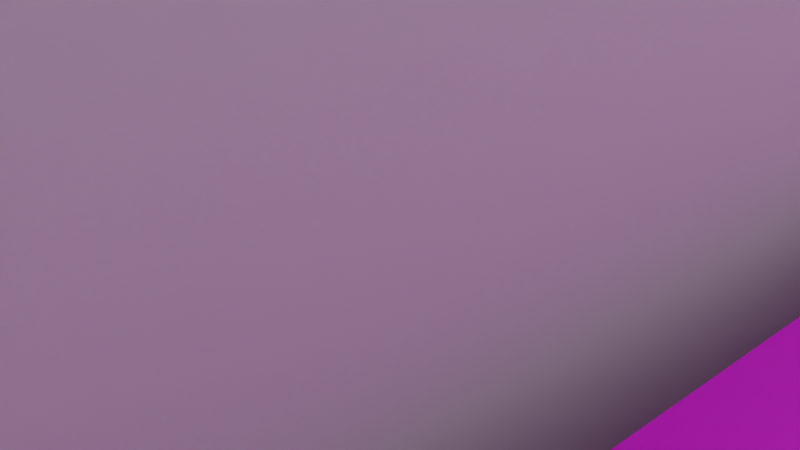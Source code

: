 # Source: start.blend  (saved by Blender 4.0.36; exported with 4.5.12 LTS)
import bpy
from mathutils import Matrix  # noqa: F401  (used for matrix-valued properties, if any)

bpy.ops.wm.read_factory_settings(use_empty=True)
scene = bpy.context.scene
scene.name = 'Scene'

# ---- collections
col_collection = bpy.data.collections.new('Collection'); scene.collection.children.link(col_collection)

# ---- images (referenced by path relative to the original .blend; pixels are not part of the script)
import os
ASSET_DIR = os.environ.get("B2B_ASSET_DIR", "")  # directory of the original .blend (textures are referenced by path, not embedded)
HERE = os.path.dirname(os.path.abspath(__file__))  # packed textures are extracted next to this script under _unpacked/

def load_image(name, relpath, width, height, colorspace="sRGB"):
    """Load a texture the original file referenced (path relative to the .blend, or extracted next to this script)."""
    p = next((c for c in (os.path.join(HERE, relpath), os.path.join(ASSET_DIR, relpath)) if relpath and os.path.exists(c)), "")
    if p:
        img = bpy.data.images.load(p, check_existing=True)
        img.name = name
    else:  # same state as the original file: an image datablock whose file is absent (Cycles renders it pink)
        img = bpy.data.images.new(name, width, height)
        img.source = "FILE"
        img.filepath = "//" + (relpath or name)
    img.colorspace_settings.name = colorspace
    return img
img_human_png = load_image('human.png', 'human.png', 1024, 1024, 'sRGB')
img_human_png_001 = load_image('human.png.001', 'human.png', 1024, 1024, 'sRGB')
img_human_png_002 = load_image('human.png.002', 'human.png', 1024, 1024, 'sRGB')
img_wood041_2k_png_color_png = load_image('Wood041_2K-PNG_Color.png', 'Wood041_2K-PNG_Color.png', 1024, 1024, 'sRGB')
img_wood041_2k_png_color_png_001 = load_image('Wood041_2K-PNG_Color.png.001', 'Wood041_2K-PNG_Color.png', 1024, 1024, 'sRGB')
img_human_png_004 = load_image('human.png.004', 'human.png', 1024, 1024, 'sRGB')

# ---- materials (node trees are filled in below, after node groups)
mat_road = bpy.data.materials.new('road')
mat_human = bpy.data.materials.new('human')
mat_human.alpha_threshold = 0.1224
mat_human_001 = bpy.data.materials.new('human.001')
mat_human_001.alpha_threshold = 0.1224
mat_human_002 = bpy.data.materials.new('human.002')
mat_human_002.alpha_threshold = 0.1224
mat_wood = bpy.data.materials.new('Wood')
mat_wood_side = bpy.data.materials.new('wood_side')
mat_building = bpy.data.materials.new('building')
mat_x = bpy.data.materials.new('入口')
mat_wood_001 = bpy.data.materials.new('Wood.001')
mat_wood_side_001 = bpy.data.materials.new('wood_side.001')
mat_kakebasi = bpy.data.materials.new('kakebasi')

# ---- material node trees
mat_road.use_nodes = True; mat_road.node_tree.nodes.clear()
_N = mat_road.node_tree.nodes; _L = mat_road.node_tree.links
n0 = _N.new('ShaderNodeBsdfPrincipled'); n0.name = 'プリンシプルBSDF'; n0.location = (10, 300)
n0.distribution = 'GGX'
n0.subsurface_method = 'RANDOM_WALK_SKIN'
n0.inputs[0].default_value = (0.008075, 0.008075, 0.008075, 1.0)
n0.inputs[3].default_value = 1.45
n0.inputs[27].default_value = (0.0, 0.0, 0.0, 1.0)
n0.inputs[28].default_value = 1.0
n1 = _N.new('ShaderNodeOutputMaterial'); n1.name = 'マテリアル出力'; n1.location = (300, 300)
_L.new(n0.outputs[0], n1.inputs[0])
n1.is_active_output = True
mat_human.use_nodes = True; mat_human.node_tree.nodes.clear()
_N = mat_human.node_tree.nodes; _L = mat_human.node_tree.links
n0 = _N.new('ShaderNodeBsdfPrincipled'); n0.name = 'プリンシプルBSDF'; n0.location = (10, 300)
n0.distribution = 'GGX'
n0.subsurface_method = 'RANDOM_WALK_SKIN'
n0.inputs[3].default_value = 1.45
n0.inputs[27].default_value = (0.0, 0.0, 0.0, 1.0)
n0.inputs[28].default_value = 1.0
n1 = _N.new('ShaderNodeOutputMaterial'); n1.name = 'マテリアル出力'; n1.location = (300, 300)
n2 = _N.new('ShaderNodeTexImage'); n2.name = '画像テクスチャ'; n2.location = (-280, 280)
n2.image = img_human_png
_L.new(n0.outputs[0], n1.inputs[0])
_L.new(n2.outputs[0], n0.inputs[0])
_L.new(n2.outputs[1], n0.inputs[4])
n1.is_active_output = True
mat_human_001.use_nodes = True; mat_human_001.node_tree.nodes.clear()
_N = mat_human_001.node_tree.nodes; _L = mat_human_001.node_tree.links
n0 = _N.new('ShaderNodeBsdfPrincipled'); n0.name = 'プリンシプルBSDF'; n0.location = (10, 300)
n0.distribution = 'GGX'
n0.subsurface_method = 'RANDOM_WALK_SKIN'
n0.inputs[3].default_value = 1.45
n0.inputs[27].default_value = (0.0, 0.0, 0.0, 1.0)
n0.inputs[28].default_value = 1.0
n1 = _N.new('ShaderNodeOutputMaterial'); n1.name = 'マテリアル出力'; n1.location = (300, 300)
n2 = _N.new('ShaderNodeTexImage'); n2.name = '画像テクスチャ'; n2.location = (-280, 280)
n2.image = img_human_png_001
_L.new(n0.outputs[0], n1.inputs[0])
_L.new(n2.outputs[0], n0.inputs[0])
_L.new(n2.outputs[1], n0.inputs[4])
n1.is_active_output = True
mat_human_002.use_nodes = True; mat_human_002.node_tree.nodes.clear()
_N = mat_human_002.node_tree.nodes; _L = mat_human_002.node_tree.links
n0 = _N.new('ShaderNodeBsdfPrincipled'); n0.name = 'プリンシプルBSDF'; n0.location = (10, 300)
n0.distribution = 'GGX'
n0.subsurface_method = 'RANDOM_WALK_SKIN'
n0.inputs[3].default_value = 1.45
n0.inputs[27].default_value = (0.0, 0.0, 0.0, 1.0)
n0.inputs[28].default_value = 1.0
n1 = _N.new('ShaderNodeOutputMaterial'); n1.name = 'マテリアル出力'; n1.location = (300, 300)
n2 = _N.new('ShaderNodeTexImage'); n2.name = '画像テクスチャ'; n2.location = (-280, 280)
n2.image = img_human_png_002
_L.new(n0.outputs[0], n1.inputs[0])
_L.new(n2.outputs[0], n0.inputs[0])
_L.new(n2.outputs[1], n0.inputs[4])
n1.is_active_output = True
mat_wood.use_nodes = True; mat_wood.node_tree.nodes.clear()
_N = mat_wood.node_tree.nodes; _L = mat_wood.node_tree.links
n0 = _N.new('ShaderNodeBsdfPrincipled'); n0.name = 'プリンシプルBSDF'; n0.location = (10, 300)
n0.distribution = 'GGX'
n0.subsurface_method = 'RANDOM_WALK_SKIN'
n0.inputs[3].default_value = 1.45
n0.inputs[27].default_value = (0.0, 0.0, 0.0, 1.0)
n0.inputs[28].default_value = 1.0
n1 = _N.new('ShaderNodeOutputMaterial'); n1.name = 'マテリアル出力'; n1.location = (300, 300)
n2 = _N.new('ShaderNodeTexImage'); n2.name = '画像テクスチャ'; n2.location = (-280, 280)
n2.image = img_wood041_2k_png_color_png
_L.new(n0.outputs[0], n1.inputs[0])
_L.new(n2.outputs[0], n0.inputs[0])
n1.is_active_output = True
mat_wood_side.use_nodes = True; mat_wood_side.node_tree.nodes.clear()
_N = mat_wood_side.node_tree.nodes; _L = mat_wood_side.node_tree.links
n0 = _N.new('ShaderNodeBsdfPrincipled'); n0.name = 'プリンシプルBSDF'; n0.location = (10, 300)
n0.distribution = 'GGX'
n0.subsurface_method = 'RANDOM_WALK_SKIN'
n0.inputs[3].default_value = 1.45
n0.inputs[27].default_value = (0.0, 0.0, 0.0, 1.0)
n0.inputs[28].default_value = 1.0
n1 = _N.new('ShaderNodeOutputMaterial'); n1.name = 'マテリアル出力'; n1.location = (300, 300)
n2 = _N.new('ShaderNodeTexCoord'); n2.name = 'テクスチャ座標'; n2.location = (-1078, 70)
n3 = _N.new('ShaderNodeTexImage'); n3.name = '画像テクスチャ'; n3.location = (-413, 239)
n3.image = img_human_png
n4 = _N.new('ShaderNodeMapping'); n4.name = 'マッピング'; n4.location = (-686, 192)
n4.inputs[3].default_value = (1.0, 1.0, 13.6)
_L.new(n0.outputs[0], n1.inputs[0])
_L.new(n2.outputs[2], n4.inputs[0])
_L.new(n4.outputs[0], n3.inputs[0])
_L.new(n3.outputs[0], n0.inputs[0])
n1.is_active_output = True
mat_building.use_nodes = True; mat_building.node_tree.nodes.clear()
_N = mat_building.node_tree.nodes; _L = mat_building.node_tree.links
n0 = _N.new('ShaderNodeBsdfPrincipled'); n0.name = 'プリンシプルBSDF'; n0.location = (10, 300)
n0.distribution = 'GGX'
n0.subsurface_method = 'RANDOM_WALK_SKIN'
n0.inputs[0].default_value = (1.0, 1.0, 1.0, 1.0)
n0.inputs[3].default_value = 1.45
n0.inputs[27].default_value = (0.0, 0.0, 0.0, 1.0)
n0.inputs[28].default_value = 1.0
n1 = _N.new('ShaderNodeOutputMaterial'); n1.name = 'マテリアル出力'; n1.location = (300, 300)
_L.new(n0.outputs[0], n1.inputs[0])
n1.is_active_output = True
mat_x.use_nodes = True; mat_x.node_tree.nodes.clear()
_N = mat_x.node_tree.nodes; _L = mat_x.node_tree.links
n0 = _N.new('ShaderNodeBsdfPrincipled'); n0.name = 'プリンシプルBSDF'; n0.location = (10, 300)
n0.distribution = 'GGX'
n0.subsurface_method = 'RANDOM_WALK_SKIN'
n0.inputs[0].default_value = (0.0, 0.0, 0.0, 1.0)
n0.inputs[2].default_value = 1.0
n0.inputs[3].default_value = 1.45
n0.inputs[27].default_value = (0.0, 0.0, 0.0, 1.0)
n0.inputs[28].default_value = 1.0
n1 = _N.new('ShaderNodeOutputMaterial'); n1.name = 'マテリアル出力'; n1.location = (300, 300)
_L.new(n0.outputs[0], n1.inputs[0])
n1.is_active_output = True
mat_wood_001.use_nodes = True; mat_wood_001.node_tree.nodes.clear()
_N = mat_wood_001.node_tree.nodes; _L = mat_wood_001.node_tree.links
n0 = _N.new('ShaderNodeBsdfPrincipled'); n0.name = 'プリンシプルBSDF'; n0.location = (10, 300)
n0.distribution = 'GGX'
n0.subsurface_method = 'RANDOM_WALK_SKIN'
n0.inputs[3].default_value = 1.45
n0.inputs[27].default_value = (0.0, 0.0, 0.0, 1.0)
n0.inputs[28].default_value = 1.0
n1 = _N.new('ShaderNodeOutputMaterial'); n1.name = 'マテリアル出力'; n1.location = (300, 300)
n2 = _N.new('ShaderNodeTexImage'); n2.name = '画像テクスチャ'; n2.location = (-280, 280)
n2.image = img_wood041_2k_png_color_png_001
_L.new(n0.outputs[0], n1.inputs[0])
_L.new(n2.outputs[0], n0.inputs[0])
n1.is_active_output = True
mat_wood_side_001.use_nodes = True; mat_wood_side_001.node_tree.nodes.clear()
_N = mat_wood_side_001.node_tree.nodes; _L = mat_wood_side_001.node_tree.links
n0 = _N.new('ShaderNodeBsdfPrincipled'); n0.name = 'プリンシプルBSDF'; n0.location = (10, 300)
n0.distribution = 'GGX'
n0.subsurface_method = 'RANDOM_WALK_SKIN'
n0.inputs[3].default_value = 1.45
n0.inputs[27].default_value = (0.0, 0.0, 0.0, 1.0)
n0.inputs[28].default_value = 1.0
n1 = _N.new('ShaderNodeOutputMaterial'); n1.name = 'マテリアル出力'; n1.location = (300, 300)
n2 = _N.new('ShaderNodeTexCoord'); n2.name = 'テクスチャ座標'; n2.location = (-1078, 70)
n3 = _N.new('ShaderNodeTexImage'); n3.name = '画像テクスチャ'; n3.location = (-413, 239)
n3.image = img_human_png_004
n4 = _N.new('ShaderNodeMapping'); n4.name = 'マッピング'; n4.location = (-686, 192)
n4.inputs[3].default_value = (1.0, 1.0, 13.6)
_L.new(n0.outputs[0], n1.inputs[0])
_L.new(n2.outputs[2], n4.inputs[0])
_L.new(n4.outputs[0], n3.inputs[0])
_L.new(n3.outputs[0], n0.inputs[0])
n1.is_active_output = True
mat_kakebasi.use_nodes = True; mat_kakebasi.node_tree.nodes.clear()
_N = mat_kakebasi.node_tree.nodes; _L = mat_kakebasi.node_tree.links
n0 = _N.new('ShaderNodeBsdfPrincipled'); n0.name = 'プリンシプルBSDF'; n0.location = (10, 300)
n0.distribution = 'GGX'
n0.subsurface_method = 'RANDOM_WALK_SKIN'
n0.inputs[0].default_value = (0.1282, 0.1282, 0.1282, 1.0)
n0.inputs[3].default_value = 1.45
n0.inputs[27].default_value = (0.0, 0.0, 0.0, 1.0)
n0.inputs[28].default_value = 1.0
n1 = _N.new('ShaderNodeOutputMaterial'); n1.name = 'マテリアル出力'; n1.location = (300, 300)
_L.new(n0.outputs[0], n1.inputs[0])
n1.is_active_output = True

# ---- world
world_world = bpy.data.worlds.new('World'); scene.world = world_world
world_world.use_nodes = True; world_world.node_tree.nodes.clear()
_N = world_world.node_tree.nodes; _L = world_world.node_tree.links
n0 = _N.new('ShaderNodeOutputWorld'); n0.name = 'World Output'; n0.location = (300, 300)
n1 = _N.new('ShaderNodeBackground'); n1.name = 'Background'; n1.location = (10, 300)
n1.inputs[0].default_value = (0.05088, 0.05088, 0.05088, 1.0)
_L.new(n1.outputs[0], n0.inputs[0])
n0.is_active_output = True
world_world.color = (0.05088, 0.05088, 0.05088)
world_world.use_sun_shadow = False
world_world.sun_shadow_jitter_overblur = 0.0

# ---- cameras
cam_camera = bpy.data.cameras.new('Camera')
cam_camera.clip_end = 100.0
cam_camera.ortho_scale = 7.314

# ---- lights
light_light = bpy.data.lights.new('Light', 'POINT')
light_light.transmission_factor = 0.0
light_light.use_soft_falloff = False
light_light.energy = 1000.0
light_light.shadow_soft_size = 0.1
light_light.shadow_maximum_resolution = 0.006
light_light.use_absolute_resolution = True

# ---- meshes
me_x = bpy.data.meshes.new('平面')
me_x.from_pydata([(-1.0, -1.0, 0.0), (1.0, -1.0, 0.0), (-1.0, 1.0, 0.0), (1.0, 1.0, 0.0)], [], [(0, 1, 3, 2)])
_uv = me_x.uv_layers.new(name='UVマップ')
_uv.uv.foreach_set('vector', [0.0, 0.0, 1.0, 0.0, 1.0, 1.0, 0.0, 1.0])
me_x.materials.append(mat_road)
me_x.materials.append(None)
me_x.update()
me_002 = bpy.data.meshes.new('平面.002')
me_002.from_pydata([(-1.0, -1.0, 0.0), (1.0, -1.0, 0.0), (-1.0, 1.0, 0.0), (1.0, 1.0, 0.0)], [], [(0, 1, 3, 2)])
_uv = me_002.uv_layers.new(name='UVマップ')
_uv.uv.foreach_set('vector', [0.0, 0.0, 1.0, 0.0, 1.0, 1.0, 0.0, 1.0])
me_002.materials.append(mat_human)
me_002.update()
me_003 = bpy.data.meshes.new('平面.003')
me_003.from_pydata([(-1.0, -1.0, 0.0), (1.0, -1.0, 0.0), (-1.0, 1.0, 0.0), (1.0, 1.0, 0.0)], [], [(0, 1, 3, 2)])
_uv = me_003.uv_layers.new(name='UVマップ')
_uv.uv.foreach_set('vector', [0.0, 0.0, 1.0, 0.0, 1.0, 1.0, 0.0, 1.0])
me_003.materials.append(mat_human_001)
me_003.update()
me_004 = bpy.data.meshes.new('平面.004')
me_004.from_pydata([(-1.0, -1.0, 0.0), (1.0, -1.0, 0.0), (-1.0, 1.0, 0.0), (1.0, 1.0, 0.0)], [], [(0, 1, 3, 2)])
_uv = me_004.uv_layers.new(name='UVマップ')
_uv.uv.foreach_set('vector', [0.0, 0.0, 1.0, 0.0, 1.0, 1.0, 0.0, 1.0])
me_004.materials.append(mat_human_002)
me_004.update()
me_005 = bpy.data.meshes.new('平面.005')
me_005.from_pydata([(-1.0, -1.0, 0.0), (1.0, -1.0, 0.0), (-1.0, 1.0, 0.0), (1.0, 1.0, 0.0), (-1.0, -1.0, -0.2545), (1.0, -1.0, -0.2545), (-1.0, 1.0, -0.2545), (1.0, 1.0, -0.2545)], [], [(0, 1, 3, 2), (4, 6, 7, 5), (3, 7, 6, 2), (0, 4, 5, 1), (1, 5, 7, 3), (2, 6, 4, 0)])
_uv = me_005.uv_layers.new(name='UVマップ')
_uv.uv.foreach_set('vector', [0.4341, 0.4341, 1.0, 0.4341, 1.0, 1.0, 0.4341, 1.0, 0.4341, 0.4341, 0.4341, 1.0, 1.0, 1.0, 1.0, 0.4341, 1.0, 1.0, 1.0, 1.0, 0.4341, 1.0, 0.4341, 1.0, 0.4636, 0.06005, 0.5005, 0.4341, 0.991, 0.5049, 1.0, 0.0945, 1.0, 0.4341, 1.0, 0.4341, 1.0, 1.0, 1.0, 1.0, -0.003934, 0.9975, 0.3627, 1.0, 0.3697, 0.005263, 0.004678, 0.006288])
me_005.materials.append(mat_wood)
me_005.materials.append(mat_wood_side)
me_005.update()
me_006 = bpy.data.meshes.new('平面.006')
me_006.from_pydata([(-1.0, -1.0, 0.0), (1.0, -1.0, 0.0), (-1.0, 1.0, 0.0), (1.0, 1.0, 0.0)], [], [(0, 1, 3, 2)])
_uv = me_006.uv_layers.new(name='UVマップ')
_uv.uv.foreach_set('vector', [0.0, 0.0, 1.0, 0.0, 1.0, 1.0, 0.0, 1.0])
me_006.materials.append(mat_road)
me_006.update()
me_001 = bpy.data.meshes.new('立方体.001')
me_001.from_pydata([(-1.0, -1.0, -1.0), (-1.0, -1.0, 1.0), (-1.0, 1.0, -1.0), (-1.0, 1.0, 1.0), (1.0, -1.0, -1.0), (1.0, -1.0, 1.0), (1.0, 1.0, -1.0), (1.0, 1.0, 1.0)], [], [(0, 1, 3, 2), (2, 3, 7, 6), (6, 7, 5, 4), (4, 5, 1, 0), (2, 6, 4, 0), (7, 3, 1, 5)])
_uv = me_001.uv_layers.new(name='UVマップ')
_uv.uv.foreach_set('vector', [0.375, 0.0, 0.625, 0.0, 0.625, 0.25, 0.375, 0.25, 0.375, 0.25, 0.625, 0.25, 0.625, 0.5, 0.375, 0.5, 0.375, 0.5, 0.625, 0.5, 0.625, 0.75, 0.375, 0.75, 0.375, 0.75, 0.625, 0.75, 0.625, 1.0, 0.375, 1.0, 0.125, 0.5, 0.375, 0.5, 0.375, 0.75, 0.125, 0.75, 0.625, 0.5, 0.875, 0.5, 0.875, 0.75, 0.625, 0.75])
me_001.update()
me_002_1 = bpy.data.meshes.new('立方体.002')
me_002_1.from_pydata([(-1.064, -1.064, -1.064), (-5.688, 0.3587, -0.7799), (-1.064, -1.064, 1.064), (-5.688, 0.3588, -0.3648), (-1.064, 1.064, -1.064), (-5.688, 0.5916, -0.7799), (-1.064, 1.064, 1.064), (-5.688, 0.5915, -0.3648), (1.064, -1.064, -1.064), (1.064, -1.064, 1.064), (1.064, 1.064, -1.064), (1.064, 1.064, 1.064), (-0.5183, 1.11, -0.2391), (-0.5183, 1.104, -0.9394), (0.5183, 1.11, -0.2391), (0.5183, 1.104, -0.9394), (-0.5183, -1.104, -0.9394), (0.5183, -1.104, -0.9394), (-1.1, 0.3893, -0.7808), (-1.064, 0.3588, -0.3648), (-1.064, 0.5915, -0.3648), (-1.1, 0.561, -0.7808), (-1.0, -1.0, -1.0), (-5.625, 0.4223, -0.6805), (-1.0, -1.0, 1.0), (-5.625, 0.4223, -0.4283), (-1.0, 1.0, -1.0), (-5.625, 0.528, -0.6805), (-1.0, 1.0, 1.0), (-5.625, 0.528, -0.4283), (1.0, -1.0, -1.0), (1.0, -1.0, 1.0), (1.0, 1.0, -1.0), (1.0, 1.0, 1.0), (-0.5183, 1.0, -0.2391), (-0.5183, 1.0, -0.9742), (0.5183, 1.0, -0.2391), (0.5183, 1.0, -0.9742), (-0.5183, -1.0, -0.9742), (0.5183, -1.0, -0.9742), (-1.0, 0.4223, -0.7116), (-1.0, 0.4223, -0.4283), (-1.0, 0.528, -0.4283), (-1.0, 0.528, -0.7116)], [], [(0, 2, 6, 4, 21, 20, 19, 18), (4, 0, 18, 21), (13, 4, 6, 11, 10, 15, 14, 12), (10, 4, 13, 15), (10, 11, 9, 8), (16, 0, 8, 17), (4, 10, 8, 0), (11, 6, 2, 9), (17, 15, 13, 16), (5, 7, 20, 21), (3, 1, 18, 19), (18, 1, 5, 21), (20, 7, 3, 19), (22, 40, 41, 42, 43, 26, 28, 24), (26, 43, 40, 22), (35, 34, 36, 37, 32, 33, 28, 26), (32, 37, 35, 26), (32, 30, 31, 33), (38, 39, 30, 22), (26, 22, 30, 32), (33, 31, 24, 28), (39, 38, 35, 37), (27, 43, 42, 29), (25, 41, 40, 23), (40, 43, 27, 23), (42, 41, 25, 29), (13, 12, 34, 35), (12, 14, 36, 34), (14, 15, 37, 36), (16, 13, 35, 38), (15, 17, 39, 37), (30, 22, 24, 31), (9, 2, 0, 16, 17, 8)])
me_002_1.polygons.foreach_set('material_index', [0, 0, 0, 0, 0, 0, 0, 0, 0, 1, 1, 1, 1, 0, 0, 0, 0, 0, 0, 0, 0, 0, 1, 1, 1, 1, 0, 0, 0, 0, 0, 0, 0])
_uv = me_002_1.uv_layers.new(name='UVマップ')
_uv.uv.foreach_set('vector', [0.375, 0.0, 0.625, 0.0, 0.625, 0.25, 0.375, 0.25, 0.4104, 0.191, 0.4465, 0.191, 0.4465, 0.1778, 0.4104, 0.1778, 0.375, 0.25, 0.375, 0.0, 0.4104, 0.1778, 0.4104, 0.191, 0.3782, 0.3102, 0.375, 0.25, 0.625, 0.25, 0.625, 0.5, 0.375, 0.5, 0.3782, 0.4398, 0.4701, 0.4398, 0.4701, 0.3102, 0.375, 0.5, 0.375, 0.25, 0.3782, 0.3102, 0.3782, 0.4398, 0.375, 0.5, 0.625, 0.5, 0.625, 0.75, 0.375, 0.75, 0.3782, 0.9398, 0.375, 1.0, 0.375, 0.75, 0.3782, 0.8102, 0.125, 0.5, 0.375, 0.5, 0.375, 0.75, 0.125, 0.75, 0.625, 0.5, 0.875, 0.5, 0.875, 0.75, 0.625, 0.75, 0.125, 0.5214, 0.125, 0.7286, 0.375, 0.7286, 0.375, 0.5214, 0.375, 0.25, 0.625, 0.25, 0.625, 0.4858, 0.375, 0.4858, 0.625, 1.0, 0.375, 1.0, 0.375, 0.7642, 0.625, 0.7642, 0.3608, 0.75, 0.125, 0.75, 0.125, 0.5, 0.3608, 0.5, 0.6392, 0.5, 0.875, 0.5, 0.875, 0.75, 0.6392, 0.75, 0.375, 0.0, 0.4104, 0.1778, 0.4465, 0.1778, 0.4465, 0.191, 0.4104, 0.191, 0.375, 0.25, 0.625, 0.25, 0.625, 0.0, 0.375, 0.25, 0.4104, 0.191, 0.4104, 0.1778, 0.375, 0.0, 0.3782, 0.3102, 0.4701, 0.3102, 0.4701, 0.4398, 0.3782, 0.4398, 0.375, 0.5, 0.625, 0.5, 0.625, 0.25, 0.375, 0.25, 0.375, 0.5, 0.3782, 0.4398, 0.3782, 0.3102, 0.375, 0.25, 0.375, 0.5, 0.375, 0.75, 0.625, 0.75, 0.625, 0.5, 0.3782, 0.9398, 0.3782, 0.8102, 0.375, 0.75, 0.375, 1.0, 0.125, 0.5, 0.125, 0.75, 0.375, 0.75, 0.375, 0.5, 0.625, 0.5, 0.625, 0.75, 0.875, 0.75, 0.875, 0.5, 0.125, 0.5214, 0.375, 0.5214, 0.375, 0.7286, 0.125, 0.7286, 0.375, 0.25, 0.375, 0.4858, 0.625, 0.4858, 0.625, 0.25, 0.625, 1.0, 0.625, 0.7642, 0.375, 0.7642, 0.375, 1.0, 0.3608, 0.75, 0.3608, 0.5, 0.125, 0.5, 0.125, 0.75, 0.6392, 0.5, 0.6392, 0.75, 0.875, 0.75, 0.875, 0.5, 0.3782, 0.3102, 0.4701, 0.3102, 0.4701, 0.3102, 0.3782, 0.3102, 0.4701, 0.3102, 0.4701, 0.4398, 0.4701, 0.4398, 0.4701, 0.3102, 0.4701, 0.4398, 0.3782, 0.4398, 0.3782, 0.4398, 0.4701, 0.4398, 0.375, 0.5214, 0.375, 0.7286, 0.375, 0.7286, 0.375, 0.5214, 0.125, 0.7286, 0.125, 0.5214, 0.125, 0.5214, 0.125, 0.7286, 0.0, 0.0, 0.0, 0.0, 0.0, 0.0, 0.0, 0.0, 0.625, 0.75, 0.875, 0.75, 0.375, 0.0, 0.3782, 0.9398, 0.3782, 0.8102, 0.375, 0.75])
me_002_1.materials.append(mat_building)
me_002_1.materials.append(mat_x)
me_002_1.update()
me_003_1 = bpy.data.meshes.new('立方体.003')
me_003_1.from_pydata([(-1.0, -1.0, -1.0), (-1.0, -1.0, 1.0), (-1.0, 1.0, -1.0), (-1.0, 1.0, 1.0), (1.0, -1.0, -1.0), (1.0, -1.0, 1.0), (1.0, 1.0, -1.0), (1.0, 1.0, 1.0)], [], [(0, 1, 3, 2), (2, 3, 7, 6), (6, 7, 5, 4), (4, 5, 1, 0), (2, 6, 4, 0), (7, 3, 1, 5)])
_uv = me_003_1.uv_layers.new(name='UVマップ')
_uv.uv.foreach_set('vector', [0.375, 0.0, 0.625, 0.0, 0.625, 0.25, 0.375, 0.25, 0.375, 0.25, 0.625, 0.25, 0.625, 0.5, 0.375, 0.5, 0.375, 0.5, 0.625, 0.5, 0.625, 0.75, 0.375, 0.75, 0.375, 0.75, 0.625, 0.75, 0.625, 1.0, 0.375, 1.0, 0.125, 0.5, 0.375, 0.5, 0.375, 0.75, 0.125, 0.75, 0.625, 0.5, 0.875, 0.5, 0.875, 0.75, 0.625, 0.75])
me_003_1.update()
me_008 = bpy.data.meshes.new('平面.008')
me_008.from_pydata([(-1.0, -1.0, 0.0), (1.0, -1.0, 0.0), (-1.0, 1.0, 0.0), (1.0, 1.0, 0.0), (-1.0, -1.0, -0.2545), (1.0, -1.0, -0.2545), (-1.0, 1.0, -0.2545), (1.0, 1.0, -0.2545)], [], [(0, 1, 3, 2), (4, 6, 7, 5), (3, 7, 6, 2), (0, 4, 5, 1), (1, 5, 7, 3), (2, 6, 4, 0)])
_uv = me_008.uv_layers.new(name='UVマップ')
_uv.uv.foreach_set('vector', [0.4341, 0.4341, 1.0, 0.4341, 1.0, 1.0, 0.4341, 1.0, 0.4341, 0.4341, 0.4341, 1.0, 1.0, 1.0, 1.0, 0.4341, 1.0, 1.0, 1.0, 1.0, 0.4341, 1.0, 0.4341, 1.0, 0.4636, 0.06005, 0.5005, 0.4341, 0.991, 0.5049, 1.0, 0.0945, 1.0, 0.4341, 1.0, 0.4341, 1.0, 1.0, 1.0, 1.0, -0.003934, 0.9975, 0.3627, 1.0, 0.3697, 0.005263, 0.004678, 0.006288])
me_008.materials.append(mat_wood_001)
me_008.materials.append(mat_wood_side_001)
me_008.update()
me_004_1 = bpy.data.meshes.new('立方体.004')
me_004_1.from_pydata([(-1.0, -1.0, -1.0), (-1.0, -1.0, 1.0), (-1.0, 1.0, -1.0), (-1.0, 1.0, 1.0), (1.0, -1.0, -1.0), (1.0, -1.0, 1.0), (1.0, 1.0, -1.0), (1.0, 1.0, 1.0)], [], [(0, 1, 3, 2), (2, 3, 7, 6), (6, 7, 5, 4), (4, 5, 1, 0), (2, 6, 4, 0), (7, 3, 1, 5)])
_uv = me_004_1.uv_layers.new(name='UVマップ')
_uv.uv.foreach_set('vector', [0.375, 0.0, 0.625, 0.0, 0.625, 0.25, 0.375, 0.25, 0.375, 0.25, 0.625, 0.25, 0.625, 0.5, 0.375, 0.5, 0.375, 0.5, 0.625, 0.5, 0.625, 0.75, 0.375, 0.75, 0.375, 0.75, 0.625, 0.75, 0.625, 1.0, 0.375, 1.0, 0.125, 0.5, 0.375, 0.5, 0.375, 0.75, 0.125, 0.75, 0.625, 0.5, 0.875, 0.5, 0.875, 0.75, 0.625, 0.75])
me_004_1.materials.append(mat_kakebasi)
me_004_1.update()

# ---- objects
ob_light = bpy.data.objects.new('Light', light_light)
ob_camera = bpy.data.objects.new('Camera', cam_camera)
ob_x = bpy.data.objects.new('滑走路', me_x)
ob_human = bpy.data.objects.new('Human', me_002)
ob_human2 = bpy.data.objects.new('Human2', me_003)
ob_human3 = bpy.data.objects.new('Human3', me_004)
ob_waitarea = bpy.data.objects.new('WaitArea', me_005)
ob_inside = bpy.data.objects.new('滑走路InSide', me_006)
ob_001 = bpy.data.objects.new('立方体.001', me_001)
ob_building = bpy.data.objects.new('Building', me_002_1)
ob_x_1 = bpy.data.objects.new('穴あけ用', me_003_1)
ob_waitarea_001 = bpy.data.objects.new('WaitArea.001', me_008)
ob_x_2 = bpy.data.objects.new('立方体', me_004_1)

# ---- transforms, parenting, visibility, modifiers, constraints
ob_light.location = (1.726, 1.005, 14.03)
ob_light.rotation_euler = (0.6503, 0.05522, 1.866)
ob_light.lock_rotations_4d = False
ob_light.empty_display_type = 'ARROWS'
ob_light.color = (0.0, 0.0, 0.0, 0.0)
ob_light.lineart.crease_threshold = 0.0
ob_camera.location = (7.359, -6.926, 4.958)
ob_camera.rotation_euler = (1.109, 0.0, 0.8149)
ob_camera.lock_rotations_4d = False
ob_camera.empty_display_type = 'ARROWS'
ob_camera.color = (0.0, 0.0, 0.0, 0.0)
ob_camera.display_type = 'WIRE'
ob_camera.lineart.crease_threshold = 0.0
ob_x.location = (0.0, 0.0, 0.0)
ob_x.scale = (5.0, 20.0, 4.599)
ob_human.location = (-6.799, 1.854, 3.494)
ob_human.rotation_euler = (1.571, -0.0, -1.718)
ob_human.scale = (0.3291, 1.399, 1.645)
ob_human2.location = (-6.799, 2.956, 3.494)
ob_human2.rotation_euler = (1.571, -0.0, -1.718)
ob_human2.scale = (0.3291, 1.399, 1.645)
ob_human3.location = (-6.799, 4.228, 3.494)
ob_human3.rotation_euler = (1.571, -0.0, -1.718)
ob_human3.scale = (0.3291, 1.399, 1.645)
ob_waitarea.location = (7.551, 0.0, 2.4)
ob_waitarea.scale = (2.051, 21.22, 9.548)
ob_inside.location = (0.0, 0.0, 0.5875)
ob_inside.scale = (2.989, 23.45, 4.599)
ob_001.location = (-30.49, 10.09, 3.597)
ob_001.scale = (23.56, 1.123, 1.242)
ob_building.location = (0.0, 0.0, 8.528)
ob_building.scale = (9.609, 21.24, 8.614)
ob_x_1.location = (0.0, 0.0, 3.302)
ob_x_1.scale = (-4.981, -25.64, 3.166)
ob_waitarea_001.location = (-7.289, 0.0, 2.4)
ob_waitarea_001.rotation_euler = (0.0, 0.0, 3.142)
ob_waitarea_001.scale = (2.238, 21.22, 9.548)
ob_waitarea_001.lock_rotation = (True, False, False)
ob_x_2.location = (-4.054, -1.913, 2.252)
ob_x_2.scale = (1.0, 1.0, 0.1731)

# ---- collection membership
col_collection.objects.link(ob_light)
col_collection.objects.link(ob_camera)
col_collection.objects.link(ob_x)
col_collection.objects.link(ob_human)
col_collection.objects.link(ob_human2)
col_collection.objects.link(ob_human3)
col_collection.objects.link(ob_waitarea)
col_collection.objects.link(ob_inside)
col_collection.objects.link(ob_001)
col_collection.objects.link(ob_building)
col_collection.objects.link(ob_x_1)
col_collection.objects.link(ob_waitarea_001)
col_collection.objects.link(ob_x_2)

# ---- scene / render settings (as saved in the file)
scene.camera = ob_camera
scene.frame_start = 1; scene.frame_end = 250; scene.frame_set(1)
scene.render.engine = 'CYCLES'
scene.cycles.sampling_pattern = 'TABULATED_SOBOL'
scene.view_settings.view_transform = 'Filmic'
bpy.context.view_layer.update()
